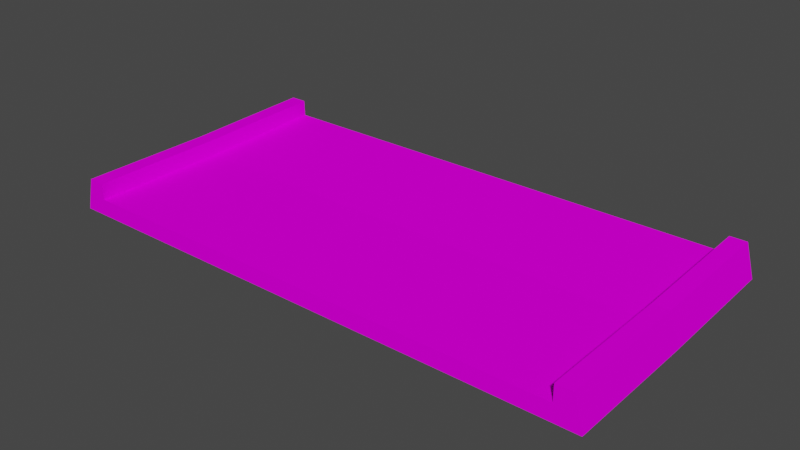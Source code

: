# Source: jumptop.blend  (saved by Blender 3.3.6; exported with 4.5.12 LTS)
import bpy
from mathutils import Matrix  # noqa: F401  (used for matrix-valued properties, if any)

bpy.ops.wm.read_factory_settings(use_empty=True)
scene = bpy.context.scene
scene.name = 'Scene'

# ---- collections
col_collection = bpy.data.collections.new('Collection'); scene.collection.children.link(col_collection)

# ---- images (referenced by path relative to the original .blend; pixels are not part of the script)
import os
ASSET_DIR = os.environ.get("B2B_ASSET_DIR", "")  # directory of the original .blend (textures are referenced by path, not embedded)
HERE = os.path.dirname(os.path.abspath(__file__))  # packed textures are extracted next to this script under _unpacked/

def load_image(name, relpath, width, height, colorspace="sRGB"):
    """Load a texture the original file referenced (path relative to the .blend, or extracted next to this script)."""
    p = next((c for c in (os.path.join(HERE, relpath), os.path.join(ASSET_DIR, relpath)) if relpath and os.path.exists(c)), "")
    if p:
        img = bpy.data.images.load(p, check_existing=True)
        img.name = name
    else:  # same state as the original file: an image datablock whose file is absent (Cycles renders it pink)
        img = bpy.data.images.new(name, width, height)
        img.source = "FILE"
        img.filepath = "//" + (relpath or name)
    img.colorspace_settings.name = colorspace
    return img
img_trackset00_trk_sidewall_sand_png_001 = load_image('trackset00_trk_sidewall_sand.png.001', 'trackset00_trk_sidewall_sand.png', 1024, 1024, 'sRGB')
img_trackset00_trk_c1_straight_png_001 = load_image('trackset00_trk_c1_straight.png.001', 'trackset00_trk_c1_straight.png', 1024, 1024, 'sRGB')
img_trackset00_trk_startline_png_001 = load_image('trackset00_trk_startline.png.001', 'trackset00_trk_startline.png', 1024, 1024, 'sRGB')
img_trackset00_trk_c2_hill_png_001 = load_image('trackset00_trk_c2_hill.png.001', 'trackset00_trk_c2_hill.png', 1024, 1024, 'sRGB')
img_trackset00_trk_c2_topend_png_001 = load_image('trackset00_trk_c2_topend.png.001', 'trackset00_trk_c2_topend.png', 1024, 1024, 'sRGB')

# ---- materials (node trees are filled in below, after node groups)
mat_trackset00_trk_sidewall_sand = bpy.data.materials.new('trackset00_trk_sidewall_sand')
mat_trackset00_trk_sidewall_sand.alpha_threshold = 0.0
mat_trackset00_trk_sidewall_sand.use_transparent_shadow = False
mat_trackset00_trk_sidewall_sand.diffuse_color = (1.0, 1.0, 1.0, 1.0)
mat_trackset00_trk_sidewall_sand.roughness = 0.5
mat_trackset00_trk_c1_straight = bpy.data.materials.new('trackset00_trk_c1_straight')
mat_trackset00_trk_c1_straight.alpha_threshold = 0.0
mat_trackset00_trk_c1_straight.use_transparent_shadow = False
mat_trackset00_trk_c1_straight.diffuse_color = (1.0, 1.0, 1.0, 1.0)
mat_trackset00_trk_c1_straight.roughness = 0.5
mat_trackset00_trk_startline = bpy.data.materials.new('trackset00_trk_startline')
mat_trackset00_trk_startline.alpha_threshold = 0.0
mat_trackset00_trk_startline.use_transparent_shadow = False
mat_trackset00_trk_startline.diffuse_color = (1.0, 1.0, 1.0, 1.0)
mat_trackset00_trk_startline.roughness = 0.5
mat_trackset00_trk_c2_hill = bpy.data.materials.new('trackset00_trk_c2_hill')
mat_trackset00_trk_c2_hill.alpha_threshold = 0.0
mat_trackset00_trk_c2_hill.use_transparent_shadow = False
mat_trackset00_trk_c2_hill.diffuse_color = (1.0, 1.0, 1.0, 1.0)
mat_trackset00_trk_c2_hill.roughness = 0.5
mat_trackset00_trk_c2_topend = bpy.data.materials.new('trackset00_trk_c2_topend')
mat_trackset00_trk_c2_topend.alpha_threshold = 0.0
mat_trackset00_trk_c2_topend.use_transparent_shadow = False
mat_trackset00_trk_c2_topend.diffuse_color = (1.0, 1.0, 1.0, 1.0)
mat_trackset00_trk_c2_topend.roughness = 0.5

# ---- material node trees
mat_trackset00_trk_sidewall_sand.use_nodes = True; mat_trackset00_trk_sidewall_sand.node_tree.nodes.clear()
_N = mat_trackset00_trk_sidewall_sand.node_tree.nodes; _L = mat_trackset00_trk_sidewall_sand.node_tree.links
n0 = _N.new('ShaderNodeBsdfDiffuse'); n0.name = 'Diffuse BSDF'; n0.location = (0, 0)
n1 = _N.new('ShaderNodeTexImage'); n1.name = 'Image Texture'; n1.location = (0, 0)
n1.image = img_trackset00_trk_sidewall_sand_png_001
n2 = _N.new('ShaderNodeOutputMaterial'); n2.name = 'Material Output'; n2.location = (0, 0)
_L.new(n0.outputs[0], n2.inputs[0])
_L.new(n1.outputs[0], n0.inputs[0])
n2.is_active_output = True
mat_trackset00_trk_c1_straight.use_nodes = True; mat_trackset00_trk_c1_straight.node_tree.nodes.clear()
_N = mat_trackset00_trk_c1_straight.node_tree.nodes; _L = mat_trackset00_trk_c1_straight.node_tree.links
n0 = _N.new('ShaderNodeBsdfDiffuse'); n0.name = 'Diffuse BSDF'; n0.location = (0, 0)
n1 = _N.new('ShaderNodeTexImage'); n1.name = 'Image Texture'; n1.location = (0, 0)
n1.image = img_trackset00_trk_c1_straight_png_001
n2 = _N.new('ShaderNodeOutputMaterial'); n2.name = 'Material Output'; n2.location = (0, 0)
_L.new(n0.outputs[0], n2.inputs[0])
_L.new(n1.outputs[0], n0.inputs[0])
n2.is_active_output = True
mat_trackset00_trk_startline.use_nodes = True; mat_trackset00_trk_startline.node_tree.nodes.clear()
_N = mat_trackset00_trk_startline.node_tree.nodes; _L = mat_trackset00_trk_startline.node_tree.links
n0 = _N.new('ShaderNodeBsdfDiffuse'); n0.name = 'Diffuse BSDF'; n0.location = (0, 0)
n1 = _N.new('ShaderNodeTexImage'); n1.name = 'Image Texture'; n1.location = (0, 0)
n1.image = img_trackset00_trk_startline_png_001
n2 = _N.new('ShaderNodeOutputMaterial'); n2.name = 'Material Output'; n2.location = (0, 0)
_L.new(n0.outputs[0], n2.inputs[0])
_L.new(n1.outputs[0], n0.inputs[0])
n2.is_active_output = True
mat_trackset00_trk_c2_hill.use_nodes = True; mat_trackset00_trk_c2_hill.node_tree.nodes.clear()
_N = mat_trackset00_trk_c2_hill.node_tree.nodes; _L = mat_trackset00_trk_c2_hill.node_tree.links
n0 = _N.new('ShaderNodeBsdfDiffuse'); n0.name = 'Diffuse BSDF'; n0.location = (0, 0)
n1 = _N.new('ShaderNodeTexImage'); n1.name = 'Image Texture'; n1.location = (0, 0)
n1.image = img_trackset00_trk_c2_hill_png_001
n2 = _N.new('ShaderNodeOutputMaterial'); n2.name = 'Material Output'; n2.location = (0, 0)
_L.new(n0.outputs[0], n2.inputs[0])
_L.new(n1.outputs[0], n0.inputs[0])
n2.is_active_output = True
mat_trackset00_trk_c2_topend.use_nodes = True; mat_trackset00_trk_c2_topend.node_tree.nodes.clear()
_N = mat_trackset00_trk_c2_topend.node_tree.nodes; _L = mat_trackset00_trk_c2_topend.node_tree.links
n0 = _N.new('ShaderNodeBsdfDiffuse'); n0.name = 'Diffuse BSDF'; n0.location = (0, 0)
n1 = _N.new('ShaderNodeTexImage'); n1.name = 'Image Texture'; n1.location = (0, 0)
n1.image = img_trackset00_trk_c2_topend_png_001
n2 = _N.new('ShaderNodeOutputMaterial'); n2.name = 'Material Output'; n2.location = (0, 0)
_L.new(n0.outputs[0], n2.inputs[0])
_L.new(n1.outputs[0], n0.inputs[0])
n2.is_active_output = True

# ---- world
world_world = bpy.data.worlds.new('World'); scene.world = world_world
world_world.use_nodes = True; world_world.node_tree.nodes.clear()
_N = world_world.node_tree.nodes; _L = world_world.node_tree.links
n0 = _N.new('ShaderNodeOutputWorld'); n0.name = 'World Output'; n0.location = (300, 300)
n1 = _N.new('ShaderNodeBackground'); n1.name = 'Background'; n1.location = (10, 300)
n1.inputs[0].default_value = (0.05088, 0.05088, 0.05088, 1.0)
_L.new(n1.outputs[0], n0.inputs[0])
n0.is_active_output = True
world_world.color = (0.05088, 0.05088, 0.05088)
world_world.use_sun_shadow = False
world_world.sun_shadow_jitter_overblur = 0.0

# ---- meshes
me_track15_pmd0_mesh_007 = bpy.data.meshes.new('TRACK15.PMD0.mesh.007')
me_track15_pmd0_mesh_007.from_pydata([(16.0, 0.01251, 1.998), (16.5, 0.04193, 1.031e-05), (16.0, 8.114, 2.21), (16.5, 8.175, 0.2106), (15.0, -8.157, 1.994), (15.0, 0.02706, 0.9983), (15.0, 0.01252, 1.998), (15.0, 8.144, 1.21), (15.0, 8.114, 2.21), (-16.5, -8.159, 2.098e-05), (-16.5, 0.04193, 0.0), (-16.0, 0.01251, 1.998), (-16.5, 8.175, 0.2106), (-16.0, 8.114, 2.21), (-15.0, -8.157, 1.994), (-15.0, 0.01252, 1.998), (-15.0, 0.02707, 0.9983), (-15.0, 8.114, 2.21), (-15.0, 8.144, 1.21), (-16.0, -8.159, 2.0), (-15.0, -8.159, 1.0), (16.5, -8.159, 2.098e-05), (16.0, -8.159, 2.0), (15.0, -8.159, 1.0)], [], [(22, 21, 1, 0), (0, 1, 3, 2), (23, 4, 6, 5), (5, 6, 8, 7), (4, 22, 0, 6), (6, 0, 2, 8), (9, 19, 11, 10), (10, 11, 13, 12), (14, 20, 16, 15), (15, 16, 18, 17), (19, 14, 15, 11), (11, 15, 17, 13), (21, 9, 10, 1), (1, 10, 12, 3), (20, 23, 5, 16), (16, 5, 7, 18)])
me_track15_pmd0_mesh_007.polygons.foreach_set('material_index', [0, 0, 0, 0, 0, 0, 0, 0, 0, 0, 0, 0, 1, 1, 3, 4])
_uv = me_track15_pmd0_mesh_007.uv_layers.new(name='UVMap')
_uv.uv.foreach_set('vector', [0.5, 0.0, 0.75, 0.0, 0.75, 0.5, 0.5, 0.5, 0.5, 0.5, 0.75, 0.5, 0.75, 1.0, 0.5, 1.0, 0.0, 0.0, 0.25, 0.0, 0.25, 0.5, 0.0, 0.5, 0.0, 0.5, 0.25, 0.5, 0.25, 1.0, 0.0, 1.0, 0.25, 0.0, 0.5, 0.0, 0.5, 0.5, 0.25, 0.5, 0.25, 0.5, 0.5, 0.5, 0.5, 1.0, 0.25, 1.0, 0.75, 0.0, 0.5, 0.0, 0.5, 0.5, 0.75, 0.5, 0.75, 0.5, 0.5, 0.5, 0.5, 1.0, 0.75, 1.0, 0.25, 0.0, 0.0, 0.0, 0.0, 0.5, 0.25, 0.5, 0.25, 0.5, 0.0, 0.5, 0.0, 1.0, 0.25, 1.0, 0.5, 0.0, 0.25, 0.0, 0.25, 0.5, 0.5, 0.5, 0.5, 0.5, 0.25, 0.5, 0.25, 1.0, 0.5, 1.0, 0.7374, 0.004225, 0.2671, 0.004225, 0.2671, -0.01782, 0.7374, -0.01782, 0.7374, 0.004225, 0.2671, 0.004225, 0.2671, -0.01782, 0.7374, -0.01782, 0.0, 0.0, 1.0, 0.0, 1.0, 1.0, 0.0, 1.0, 0.0, 0.0, 1.0, 0.0, 1.0, 1.0, 0.0, 1.0])
me_track15_pmd0_mesh_007.materials.append(mat_trackset00_trk_sidewall_sand)
me_track15_pmd0_mesh_007.materials.append(mat_trackset00_trk_c1_straight)
me_track15_pmd0_mesh_007.materials.append(mat_trackset00_trk_startline)
me_track15_pmd0_mesh_007.materials.append(mat_trackset00_trk_c2_hill)
me_track15_pmd0_mesh_007.materials.append(mat_trackset00_trk_c2_topend)
me_track15_pmd0_mesh_007.use_remesh_preserve_volume = False
me_track15_pmd0_mesh_007.use_remesh_preserve_attributes = False
me_track15_pmd0_mesh_007.use_mirror_vertex_groups = False
me_track15_pmd0_mesh_007.update()
me_track15_pmd0_mesh_001 = bpy.data.meshes.new('TRACK15.PMD0.mesh.001')
me_track15_pmd0_mesh_001.from_pydata([(15.0, -8.157, 1.994), (-16.5, -8.159, 2.098e-05), (-15.0, -8.157, 1.994), (-16.0, -8.159, 2.0), (-15.0, -8.159, 1.0), (16.5, -8.159, 2.098e-05), (16.0, -8.159, 2.0), (15.0, -8.159, 1.0)], [], [(7, 5, 6, 0), (1, 4, 2, 3), (1, 5, 7, 4)])
me_track15_pmd0_mesh_001.polygons.foreach_set('material_index', [2, 2, 2])
_uv = me_track15_pmd0_mesh_001.uv_layers.new(name='UVMap')
_uv.uv.foreach_set('vector', [0.4516, 0.3227, 0.4943, 0.2704, 0.4858, 0.3731, 0.4602, 0.3726, 0.4943, 0.2704, 0.4516, 0.3227, 0.4602, 0.3726, 0.4858, 0.3731, 0.4697, 0.2715, 0.02285, 0.2716, 0.04274, 0.3351, 0.4507, 0.3349])
me_track15_pmd0_mesh_001.materials.append(mat_trackset00_trk_sidewall_sand)
me_track15_pmd0_mesh_001.materials.append(mat_trackset00_trk_c1_straight)
me_track15_pmd0_mesh_001.materials.append(mat_trackset00_trk_startline)
me_track15_pmd0_mesh_001.materials.append(mat_trackset00_trk_c2_hill)
me_track15_pmd0_mesh_001.materials.append(mat_trackset00_trk_c2_topend)
me_track15_pmd0_mesh_001.use_remesh_preserve_volume = False
me_track15_pmd0_mesh_001.use_remesh_preserve_attributes = False
me_track15_pmd0_mesh_001.use_mirror_vertex_groups = False
me_track15_pmd0_mesh_001.update()
me_track15_pmd0_mesh_002 = bpy.data.meshes.new('TRACK15.PMD0.mesh.002')
me_track15_pmd0_mesh_002.from_pydata([(16.0, 8.114, 2.21), (16.5, 8.175, 0.2106), (15.0, 8.144, 1.21), (15.0, 8.114, 2.21), (-16.5, 8.175, 0.2106), (-16.0, 8.114, 2.21), (-15.0, 8.114, 2.21), (-15.0, 8.144, 1.21)], [], [(1, 2, 3, 0), (7, 4, 5, 6), (1, 4, 7, 2)])
me_track15_pmd0_mesh_002.polygons.foreach_set('material_index', [2, 2, 2])
_uv = me_track15_pmd0_mesh_002.uv_layers.new(name='UVMap')
_uv.uv.foreach_set('vector', [0.4943, 0.2704, 0.4516, 0.3227, 0.4602, 0.3726, 0.4858, 0.3731, 0.4516, 0.3227, 0.4943, 0.2704, 0.4858, 0.3731, 0.4602, 0.3726, 0.4697, 0.2715, 0.02285, 0.2716, 0.04274, 0.3351, 0.4507, 0.3349])
me_track15_pmd0_mesh_002.materials.append(mat_trackset00_trk_sidewall_sand)
me_track15_pmd0_mesh_002.materials.append(mat_trackset00_trk_c1_straight)
me_track15_pmd0_mesh_002.materials.append(mat_trackset00_trk_startline)
me_track15_pmd0_mesh_002.materials.append(mat_trackset00_trk_c2_hill)
me_track15_pmd0_mesh_002.materials.append(mat_trackset00_trk_c2_topend)
me_track15_pmd0_mesh_002.use_remesh_preserve_volume = False
me_track15_pmd0_mesh_002.use_remesh_preserve_attributes = False
me_track15_pmd0_mesh_002.use_mirror_vertex_groups = False
me_track15_pmd0_mesh_002.update()

# ---- objects
ob_main = bpy.data.objects.new('main', me_track15_pmd0_mesh_007)
ob_w = bpy.data.objects.new('w', None)
ob_w1 = bpy.data.objects.new('w1', None)
ob_empty_002 = bpy.data.objects.new('Empty.002', None)
ob_empty_003 = bpy.data.objects.new('Empty.003', None)
ob_empty_004 = bpy.data.objects.new('Empty.004', None)
ob_empty_005 = bpy.data.objects.new('Empty.005', None)
ob_empty_006 = bpy.data.objects.new('Empty.006', None)
ob_empty_007 = bpy.data.objects.new('Empty.007', None)
ob_enda = bpy.data.objects.new('endA', me_track15_pmd0_mesh_001)
ob_endb = bpy.data.objects.new('endB', me_track15_pmd0_mesh_002)

# ---- transforms, parenting, visibility, modifiers, constraints
ob_main.location = (0.0, 0.0, 0.0)
ob_main.lineart.crease_threshold = 0.0
ob_w.location = (-9.537e-06, -8.159, 2.098e-05)
ob_w1.location = (1.907e-06, 8.175, 0.2106)
ob_w1.rotation_euler = (0.03023, -0.0, 0.0)
ob_empty_002.parent = ob_empty_006
ob_empty_002.location = (-15.0, -7.831, 1.0)
ob_empty_003.parent = ob_empty_006
ob_empty_003.location = (-15.0, 7.257, 1.21)
ob_empty_004.parent = ob_empty_007
ob_empty_004.location = (15.0, -7.652, 1.0)
ob_empty_005.parent = ob_empty_007
ob_empty_005.location = (15.0, 7.576, 1.21)
ob_empty_006.parent = ob_w
ob_empty_006.matrix_parent_inverse = Matrix(((1.0, -0.0, 0.0, 9.537e-06), (-0.0, 1.0, -0.0, 8.159), (-0.0, 0.0, 1.0, -2.098e-05), (-0.0, 0.0, -0.0, 1.0)))
ob_empty_006.location = (9.73e-08, 0.0, 0.0)
ob_empty_007.parent = ob_w
ob_empty_007.matrix_parent_inverse = Matrix(((1.0, -0.0, 0.0, 9.537e-06), (-0.0, 1.0, -0.0, 8.159), (-0.0, 0.0, 1.0, -2.098e-05), (-0.0, 0.0, -0.0, 1.0)))
ob_empty_007.location = (9.73e-08, 0.0, 0.0)
ob_enda.parent = ob_main
ob_enda.location = (0.0, 0.0, 0.0)
ob_enda.lineart.crease_threshold = 0.0
ob_endb.parent = ob_main
ob_endb.location = (0.0, 0.0, 0.0)
ob_endb.lineart.crease_threshold = 0.0

# ---- collection membership
col_collection.objects.link(ob_main)
col_collection.objects.link(ob_w)
col_collection.objects.link(ob_w1)
col_collection.objects.link(ob_empty_002)
col_collection.objects.link(ob_empty_003)
col_collection.objects.link(ob_empty_004)
col_collection.objects.link(ob_empty_005)
col_collection.objects.link(ob_empty_006)
col_collection.objects.link(ob_empty_007)
col_collection.objects.link(ob_enda)
col_collection.objects.link(ob_endb)

# ---- scene / render settings (as saved in the file)
scene.frame_start = 1; scene.frame_end = 250; scene.frame_set(1)
scene.render.engine = 'BLENDER_EEVEE_NEXT'
scene.cycles.sampling_pattern = 'TABULATED_SOBOL'
scene.cycles.use_light_tree = False
scene.view_settings.view_transform = 'Filmic'
bpy.context.view_layer.update()

# ---- added for rendering (the .blend has no active camera and no usable light): camera, sun
cam_auto = bpy.data.cameras.new('AutoCamera')
cam_auto.lens = 50.0
cam_auto.sensor_width = 36.0
cam_auto.clip_end = 1000.0
ob_auto_camera = bpy.data.objects.new('AutoCamera', cam_auto)
scene.collection.objects.link(ob_auto_camera)
ob_auto_camera.location = (34.129, -40.947, 28.4081)
ob_auto_camera.rotation_euler = (1.09748, -7.21219e-08, 0.694738)
scene.camera = ob_auto_camera
light_auto_sun = bpy.data.lights.new('AutoSun', 'SUN')
light_auto_sun.energy = 3.0
light_auto_sun.angle = 0.0523599
ob_auto_sun = bpy.data.objects.new('AutoSun', light_auto_sun)
scene.collection.objects.link(ob_auto_sun)
ob_auto_sun.rotation_euler = (0.872665, 0.174533, 0.523599)
bpy.context.view_layer.update()
